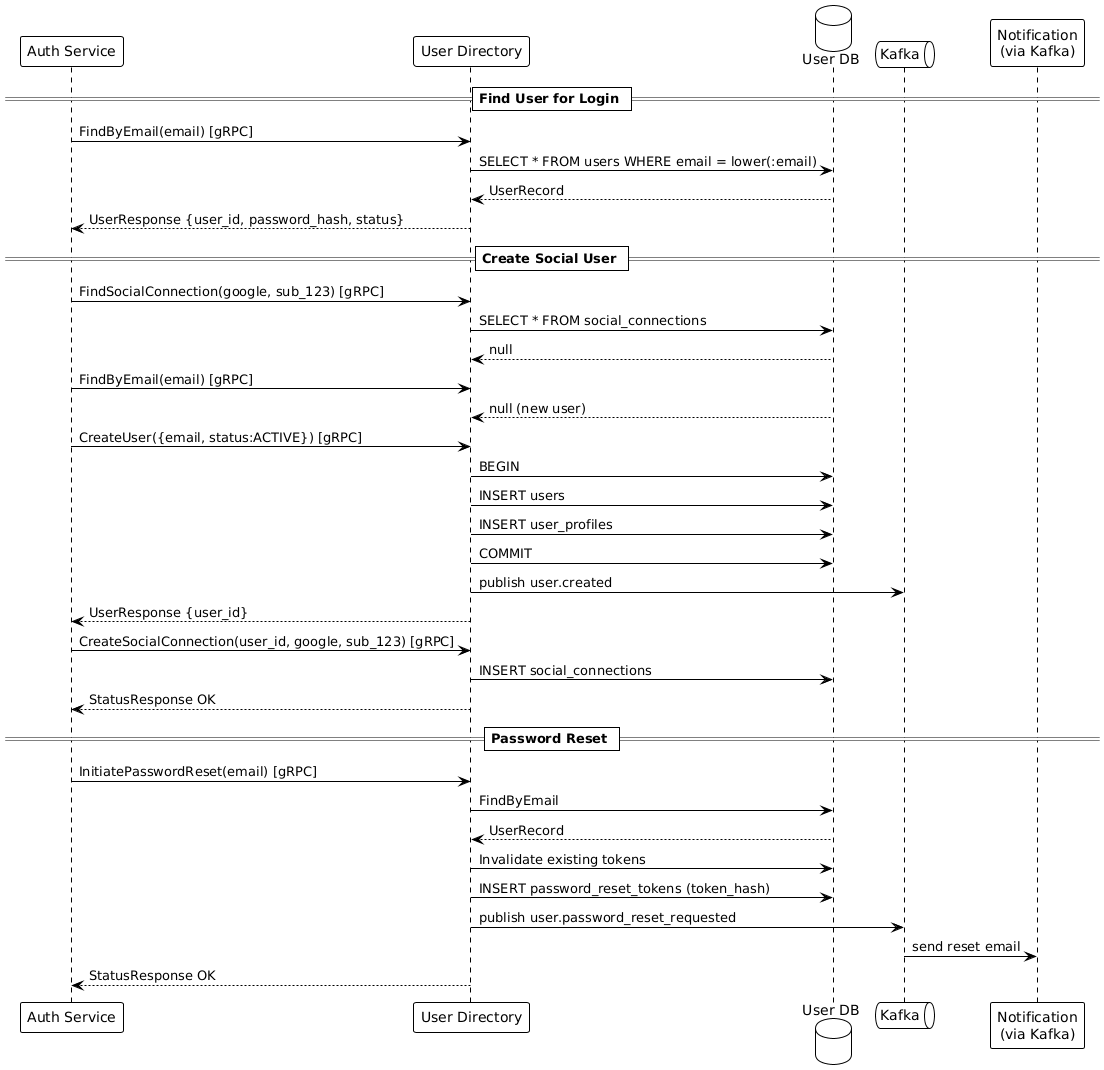

The diagram above was rendered by PlantUML. Its source (embedded in the PNG):
@startuml
!theme plain

participant "Auth Service" as AN
participant "User Directory" as UD
database "User DB" as DB
queue "Kafka" as KF
participant "Notification\n(via Kafka)" as NT

== Find User for Login ==
AN -> UD : FindByEmail(email) [gRPC]
UD -> DB : SELECT * FROM users WHERE email = lower(:email)
DB --> UD : UserRecord
UD --> AN : UserResponse {user_id, password_hash, status}

== Create Social User ==
AN -> UD : FindSocialConnection(google, sub_123) [gRPC]
UD -> DB : SELECT * FROM social_connections
DB --> UD : null
AN -> UD : FindByEmail(email) [gRPC]
DB --> UD : null (new user)
AN -> UD : CreateUser({email, status:ACTIVE}) [gRPC]
UD -> DB : BEGIN
UD -> DB : INSERT users
UD -> DB : INSERT user_profiles
UD -> DB : COMMIT
UD -> KF : publish user.created
UD --> AN : UserResponse {user_id}

AN -> UD : CreateSocialConnection(user_id, google, sub_123) [gRPC]
UD -> DB : INSERT social_connections
UD --> AN : StatusResponse OK

== Password Reset ==
AN -> UD : InitiatePasswordReset(email) [gRPC]
UD -> DB : FindByEmail
DB --> UD : UserRecord
UD -> DB : Invalidate existing tokens
UD -> DB : INSERT password_reset_tokens (token_hash)
UD -> KF : publish user.password_reset_requested
KF -> NT : send reset email
UD --> AN : StatusResponse OK
@enduml